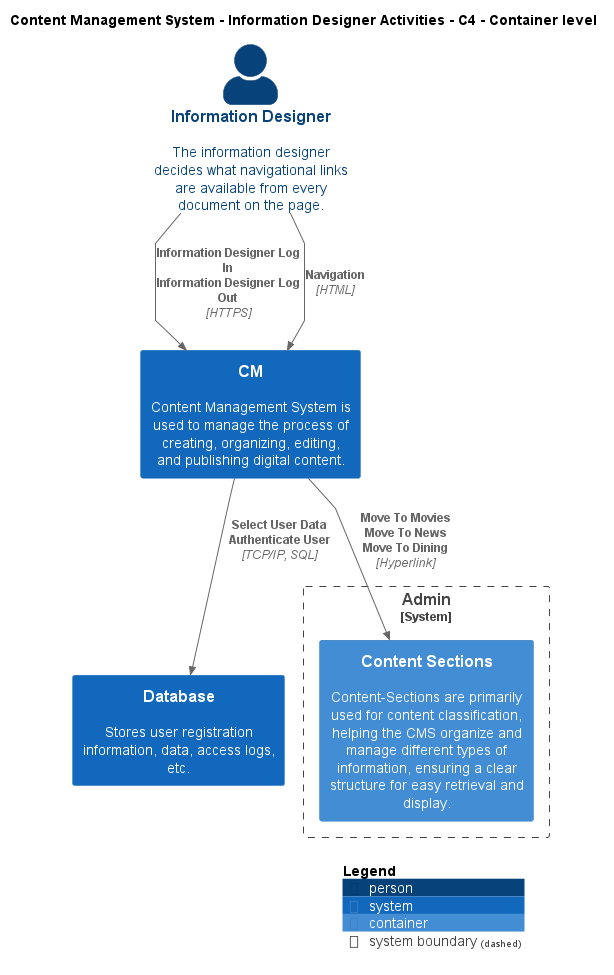

The diagram above was rendered by PlantUML. Its source (embedded in the PNG):
@startuml
!include ..\..\..\.c4s\C4_Container.puml

AddElementTag("c4interflow:lifecycle:new", $bgColor=green, $fontColor=#ffffff, $borderColor=green, $shadowing="False")
AddElementTag("c4interflow:lifecycle:changed", $bgColor=orange, $fontColor=#ffffff, $borderColor=orange, $shadowing="False")
AddElementTag("c4interflow:lifecycle:removed", $bgColor=red, $fontColor=#ffffff, $borderColor=red, $shadowing="False")

AddRelTag("c4interflow:lifecycle:new", $textColor=green, $lineColor=green)
AddRelTag("c4interflow:lifecycle:changed", $textColor=orange, $lineColor=orange)
AddRelTag("c4interflow:lifecycle:removed", $textColor=red, $lineColor=red)

SHOW_PERSON_PORTRAIT()
LAYOUT_TOP_DOWN()

skinparam linetype polyline

title Content Management System - Information Designer Activities - C4 - Container level

Person(ContentManagementSystem.Actors.InformationDesigner, "Information Designer", "The information designer decides what navigational links are available from every document on the page.")
System(ContentManagementSystem.SoftwareSystems.CM, "CM", "Content Management System is used to manage the process of creating, organizing, editing, and publishing digital content.")
System(ContentManagementSystem.SoftwareSystems.Database, "Database", "Stores user registration information, data, access logs, etc.")

System_Boundary(ContentManagementSystem.SoftwareSystems.Admin, "Admin") {
    Container(ContentManagementSystem.SoftwareSystems.Admin.Containers.ContentSections, "Content Sections", "", "Content-Sections are primarily used for content classification, helping the CMS organize and manage different types of information, ensuring a clear structure for easy retrieval and display.")
}

Rel(ContentManagementSystem.Actors.InformationDesigner, ContentManagementSystem.SoftwareSystems.CM, "Information Designer Log In\nInformation Designer Log Out", "HTTPS", $tags="protocol:https")
Rel(ContentManagementSystem.Actors.InformationDesigner, ContentManagementSystem.SoftwareSystems.CM, "Navigation", "HTML", $tags="protocol:html")
Rel(ContentManagementSystem.SoftwareSystems.CM, ContentManagementSystem.SoftwareSystems.Database, "Select User Data\nAuthenticate User", "TCP/IP, SQL", $tags="protocol:tcp/ip, sql")
Rel(ContentManagementSystem.SoftwareSystems.CM, ContentManagementSystem.SoftwareSystems.Admin.Containers.ContentSections, "Move To Movies\nMove To News\nMove To Dining", "Hyperlink", $tags="protocol:hyperlink")


SHOW_LEGEND()
@enduml